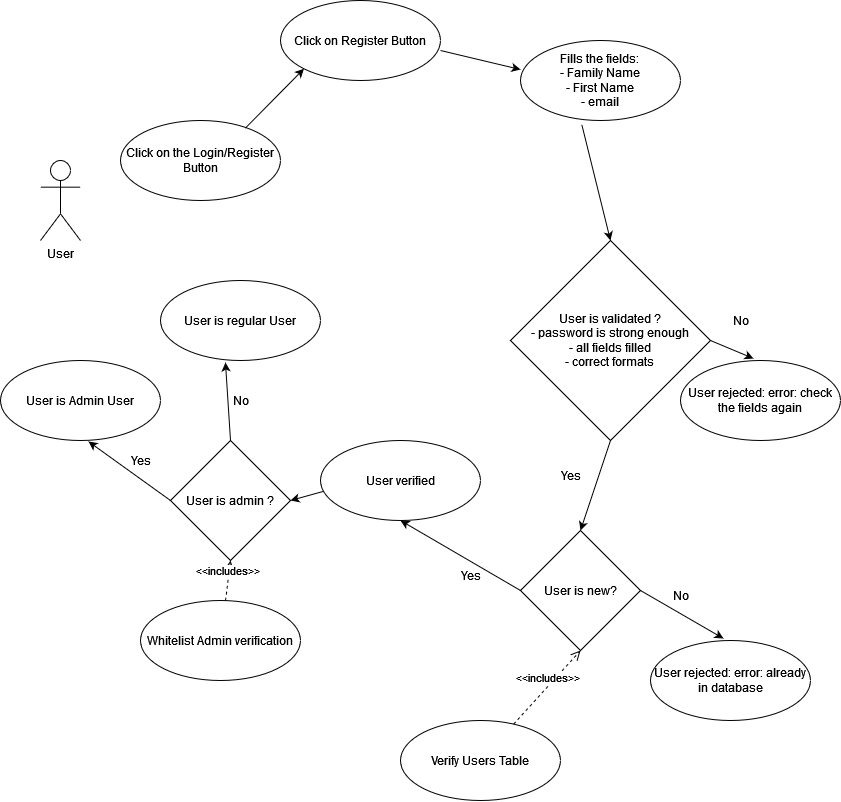

The diagram above was exported from draw.io. Its source (the exported page's mxGraphModel, read from the mxfile embedded in the PNG):
<mxGraphModel dx="1082" dy="596" grid="1" gridSize="10" guides="1" tooltips="1" connect="1" arrows="1" fold="1" page="1" pageScale="1" pageWidth="850" pageHeight="1100" math="0" shadow="0">
  <root>
    <mxCell id="0" />
    <mxCell id="1" parent="0" />
    <mxCell id="2CqPvURFtL7TkKafsAJ7-1" value="&lt;div&gt;User&lt;/div&gt;" style="shape=umlActor;verticalLabelPosition=bottom;verticalAlign=top;html=1;outlineConnect=0;" vertex="1" parent="1">
      <mxGeometry x="40" y="200" width="40" height="80" as="geometry" />
    </mxCell>
    <mxCell id="2CqPvURFtL7TkKafsAJ7-2" value="Click on the Login/Register Button" style="ellipse;whiteSpace=wrap;html=1;" vertex="1" parent="1">
      <mxGeometry x="120" y="160" width="160" height="80" as="geometry" />
    </mxCell>
    <mxCell id="2CqPvURFtL7TkKafsAJ7-3" value="Click on Register Button" style="ellipse;whiteSpace=wrap;html=1;" vertex="1" parent="1">
      <mxGeometry x="280" y="40" width="160" height="80" as="geometry" />
    </mxCell>
    <mxCell id="2CqPvURFtL7TkKafsAJ7-4" value="Fills the fields:&lt;br&gt;&lt;div&gt;- Family Name&lt;br&gt;&lt;/div&gt;&lt;div&gt;- First Name&lt;br&gt;&lt;/div&gt;&lt;div&gt;- email&lt;/div&gt;" style="ellipse;whiteSpace=wrap;html=1;" vertex="1" parent="1">
      <mxGeometry x="520" y="80" width="160" height="80" as="geometry" />
    </mxCell>
    <mxCell id="2CqPvURFtL7TkKafsAJ7-10" value="User verified" style="ellipse;whiteSpace=wrap;html=1;" vertex="1" parent="1">
      <mxGeometry x="320" y="480" width="160" height="80" as="geometry" />
    </mxCell>
    <mxCell id="2CqPvURFtL7TkKafsAJ7-11" value="User is admin ?" style="rhombus;whiteSpace=wrap;html=1;" vertex="1" parent="1">
      <mxGeometry x="170" y="480" width="120" height="120" as="geometry" />
    </mxCell>
    <mxCell id="2CqPvURFtL7TkKafsAJ7-17" value="" style="endArrow=classic;html=1;rounded=0;entryX=1;entryY=0.5;entryDx=0;entryDy=0;exitX=0.018;exitY=0.636;exitDx=0;exitDy=0;exitPerimeter=0;" edge="1" parent="1" source="2CqPvURFtL7TkKafsAJ7-10" target="2CqPvURFtL7TkKafsAJ7-11">
      <mxGeometry width="50" height="50" relative="1" as="geometry">
        <mxPoint x="460" y="500" as="sourcePoint" />
        <mxPoint x="510" y="450" as="targetPoint" />
      </mxGeometry>
    </mxCell>
    <mxCell id="2CqPvURFtL7TkKafsAJ7-18" value="" style="endArrow=classic;html=1;rounded=0;entryX=0;entryY=1;entryDx=0;entryDy=0;exitX=0.779;exitY=0.098;exitDx=0;exitDy=0;exitPerimeter=0;" edge="1" parent="1" source="2CqPvURFtL7TkKafsAJ7-2" target="2CqPvURFtL7TkKafsAJ7-3">
      <mxGeometry width="50" height="50" relative="1" as="geometry">
        <mxPoint x="410" y="360" as="sourcePoint" />
        <mxPoint x="460" y="310" as="targetPoint" />
      </mxGeometry>
    </mxCell>
    <mxCell id="2CqPvURFtL7TkKafsAJ7-19" value="" style="endArrow=classic;html=1;rounded=0;entryX=0;entryY=0.363;entryDx=0;entryDy=0;exitX=1;exitY=0.625;exitDx=0;exitDy=0;exitPerimeter=0;entryPerimeter=0;" edge="1" parent="1" source="2CqPvURFtL7TkKafsAJ7-3" target="2CqPvURFtL7TkKafsAJ7-4">
      <mxGeometry width="50" height="50" relative="1" as="geometry">
        <mxPoint x="350" y="270" as="sourcePoint" />
        <mxPoint x="400" y="220" as="targetPoint" />
      </mxGeometry>
    </mxCell>
    <mxCell id="2CqPvURFtL7TkKafsAJ7-20" value="Whitelist Admin verification" style="ellipse;whiteSpace=wrap;html=1;" vertex="1" parent="1">
      <mxGeometry x="140" y="640" width="160" height="80" as="geometry" />
    </mxCell>
    <mxCell id="2CqPvURFtL7TkKafsAJ7-21" value="&amp;lt;&amp;lt;includes&amp;gt;&amp;gt;" style="html=1;verticalAlign=bottom;endArrow=open;dashed=1;endSize=8;rounded=0;entryX=0.5;entryY=1;entryDx=0;entryDy=0;" edge="1" parent="1" source="2CqPvURFtL7TkKafsAJ7-20" target="2CqPvURFtL7TkKafsAJ7-11">
      <mxGeometry relative="1" as="geometry">
        <mxPoint x="256" y="722.96" as="sourcePoint" />
        <mxPoint x="390" y="580" as="targetPoint" />
      </mxGeometry>
    </mxCell>
    <mxCell id="2CqPvURFtL7TkKafsAJ7-22" value="User is regular User" style="ellipse;whiteSpace=wrap;html=1;" vertex="1" parent="1">
      <mxGeometry x="160" y="320" width="160" height="80" as="geometry" />
    </mxCell>
    <mxCell id="2CqPvURFtL7TkKafsAJ7-23" value="User is Admin User" style="ellipse;whiteSpace=wrap;html=1;" vertex="1" parent="1">
      <mxGeometry y="400" width="160" height="80" as="geometry" />
    </mxCell>
    <mxCell id="2CqPvURFtL7TkKafsAJ7-24" value="" style="endArrow=classic;html=1;rounded=0;entryX=0.406;entryY=1.025;entryDx=0;entryDy=0;exitX=0.5;exitY=0;exitDx=0;exitDy=0;entryPerimeter=0;" edge="1" parent="1" source="2CqPvURFtL7TkKafsAJ7-11" target="2CqPvURFtL7TkKafsAJ7-22">
      <mxGeometry width="50" height="50" relative="1" as="geometry">
        <mxPoint x="290.0000000000001" y="420" as="sourcePoint" />
        <mxPoint x="232.12" y="499.12" as="targetPoint" />
      </mxGeometry>
    </mxCell>
    <mxCell id="2CqPvURFtL7TkKafsAJ7-25" value="" style="endArrow=classic;html=1;rounded=0;entryX=0.55;entryY=1.013;entryDx=0;entryDy=0;exitX=0;exitY=0.5;exitDx=0;exitDy=0;entryPerimeter=0;" edge="1" parent="1" source="2CqPvURFtL7TkKafsAJ7-11" target="2CqPvURFtL7TkKafsAJ7-23">
      <mxGeometry width="50" height="50" relative="1" as="geometry">
        <mxPoint x="367.8800000000001" y="480.88" as="sourcePoint" />
        <mxPoint x="310" y="560" as="targetPoint" />
      </mxGeometry>
    </mxCell>
    <mxCell id="2CqPvURFtL7TkKafsAJ7-26" value="No" style="text;html=1;align=center;verticalAlign=middle;resizable=0;points=[];autosize=1;strokeColor=none;fillColor=none;" vertex="1" parent="1">
      <mxGeometry x="220" y="425" width="40" height="30" as="geometry" />
    </mxCell>
    <mxCell id="2CqPvURFtL7TkKafsAJ7-27" value="Yes" style="text;html=1;align=center;verticalAlign=middle;resizable=0;points=[];autosize=1;strokeColor=none;fillColor=none;" vertex="1" parent="1">
      <mxGeometry x="120" y="485" width="40" height="30" as="geometry" />
    </mxCell>
    <mxCell id="2CqPvURFtL7TkKafsAJ7-31" value="&lt;div&gt;User is validated ?&lt;/div&gt;&lt;div&gt;- password is strong enough&lt;/div&gt;&lt;div&gt;- all fields filled&lt;/div&gt;&lt;div&gt;- correct formats&lt;br&gt;&lt;/div&gt;" style="rhombus;whiteSpace=wrap;html=1;" vertex="1" parent="1">
      <mxGeometry x="510" y="280" width="200" height="200" as="geometry" />
    </mxCell>
    <mxCell id="2CqPvURFtL7TkKafsAJ7-33" value="Yes" style="text;html=1;align=center;verticalAlign=middle;resizable=0;points=[];autosize=1;strokeColor=none;fillColor=none;" vertex="1" parent="1">
      <mxGeometry x="550" y="500" width="40" height="30" as="geometry" />
    </mxCell>
    <mxCell id="2CqPvURFtL7TkKafsAJ7-34" value="User rejected: error: check the fields again" style="ellipse;whiteSpace=wrap;html=1;" vertex="1" parent="1">
      <mxGeometry x="680" y="400" width="160" height="80" as="geometry" />
    </mxCell>
    <mxCell id="2CqPvURFtL7TkKafsAJ7-35" value="" style="endArrow=classic;html=1;rounded=0;exitX=1;exitY=0.5;exitDx=0;exitDy=0;entryX=0.456;entryY=-0.025;entryDx=0;entryDy=0;entryPerimeter=0;" edge="1" parent="1" target="2CqPvURFtL7TkKafsAJ7-34" source="2CqPvURFtL7TkKafsAJ7-31">
      <mxGeometry width="50" height="50" relative="1" as="geometry">
        <mxPoint x="610" y="735" as="sourcePoint" />
        <mxPoint x="480" y="655" as="targetPoint" />
      </mxGeometry>
    </mxCell>
    <mxCell id="2CqPvURFtL7TkKafsAJ7-36" value="No" style="text;html=1;align=center;verticalAlign=middle;resizable=0;points=[];autosize=1;strokeColor=none;fillColor=none;" vertex="1" parent="1">
      <mxGeometry x="720" y="345" width="40" height="30" as="geometry" />
    </mxCell>
    <mxCell id="2CqPvURFtL7TkKafsAJ7-37" value="User rejected: error: already in database" style="ellipse;whiteSpace=wrap;html=1;" vertex="1" parent="1">
      <mxGeometry x="650" y="680" width="160" height="80" as="geometry" />
    </mxCell>
    <mxCell id="2CqPvURFtL7TkKafsAJ7-38" value="User is new?" style="rhombus;whiteSpace=wrap;html=1;" vertex="1" parent="1">
      <mxGeometry x="520" y="570" width="120" height="120" as="geometry" />
    </mxCell>
    <mxCell id="2CqPvURFtL7TkKafsAJ7-39" value="" style="endArrow=classic;html=1;rounded=0;exitX=0.5;exitY=1;exitDx=0;exitDy=0;entryX=0.5;entryY=0;entryDx=0;entryDy=0;" edge="1" parent="1" target="2CqPvURFtL7TkKafsAJ7-38" source="2CqPvURFtL7TkKafsAJ7-31">
      <mxGeometry width="50" height="50" relative="1" as="geometry">
        <mxPoint x="545.04" y="530" as="sourcePoint" />
        <mxPoint x="480" y="630" as="targetPoint" />
      </mxGeometry>
    </mxCell>
    <mxCell id="2CqPvURFtL7TkKafsAJ7-40" value="" style="endArrow=classic;html=1;rounded=0;exitX=1;exitY=0.5;exitDx=0;exitDy=0;entryX=0.456;entryY=-0.025;entryDx=0;entryDy=0;entryPerimeter=0;" edge="1" parent="1" source="2CqPvURFtL7TkKafsAJ7-38" target="2CqPvURFtL7TkKafsAJ7-37">
      <mxGeometry width="50" height="50" relative="1" as="geometry">
        <mxPoint x="430" y="680" as="sourcePoint" />
        <mxPoint x="480" y="630" as="targetPoint" />
      </mxGeometry>
    </mxCell>
    <mxCell id="2CqPvURFtL7TkKafsAJ7-42" value="No" style="text;html=1;align=center;verticalAlign=middle;resizable=0;points=[];autosize=1;strokeColor=none;fillColor=none;" vertex="1" parent="1">
      <mxGeometry x="660" y="620" width="40" height="30" as="geometry" />
    </mxCell>
    <mxCell id="2CqPvURFtL7TkKafsAJ7-43" value="Yes" style="text;html=1;align=center;verticalAlign=middle;resizable=0;points=[];autosize=1;strokeColor=none;fillColor=none;" vertex="1" parent="1">
      <mxGeometry x="450" y="600" width="40" height="30" as="geometry" />
    </mxCell>
    <mxCell id="2CqPvURFtL7TkKafsAJ7-44" value="" style="endArrow=classic;html=1;rounded=0;exitX=0.383;exitY=1.05;exitDx=0;exitDy=0;exitPerimeter=0;entryX=0.5;entryY=0;entryDx=0;entryDy=0;" edge="1" parent="1" source="2CqPvURFtL7TkKafsAJ7-4" target="2CqPvURFtL7TkKafsAJ7-31">
      <mxGeometry width="50" height="50" relative="1" as="geometry">
        <mxPoint x="509.99999999999994" y="170" as="sourcePoint" />
        <mxPoint x="514.96" y="290" as="targetPoint" />
      </mxGeometry>
    </mxCell>
    <mxCell id="2CqPvURFtL7TkKafsAJ7-45" value="" style="endArrow=classic;html=1;rounded=0;exitX=0;exitY=0.5;exitDx=0;exitDy=0;entryX=0.5;entryY=1;entryDx=0;entryDy=0;" edge="1" parent="1" source="2CqPvURFtL7TkKafsAJ7-38" target="2CqPvURFtL7TkKafsAJ7-10">
      <mxGeometry width="50" height="50" relative="1" as="geometry">
        <mxPoint x="550" y="770" as="sourcePoint" />
        <mxPoint x="590" y="890" as="targetPoint" />
      </mxGeometry>
    </mxCell>
    <mxCell id="2CqPvURFtL7TkKafsAJ7-46" value="Verify Users Table" style="ellipse;whiteSpace=wrap;html=1;" vertex="1" parent="1">
      <mxGeometry x="400" y="760" width="160" height="80" as="geometry" />
    </mxCell>
    <mxCell id="2CqPvURFtL7TkKafsAJ7-47" value="&amp;lt;&amp;lt;includes&amp;gt;&amp;gt;" style="html=1;verticalAlign=bottom;endArrow=open;dashed=1;endSize=8;rounded=0;entryX=0.5;entryY=1;entryDx=0;entryDy=0;" edge="1" parent="1" source="2CqPvURFtL7TkKafsAJ7-46" target="2CqPvURFtL7TkKafsAJ7-38">
      <mxGeometry relative="1" as="geometry">
        <mxPoint x="275" y="892.96" as="sourcePoint" />
        <mxPoint x="549" y="700" as="targetPoint" />
      </mxGeometry>
    </mxCell>
  </root>
</mxGraphModel>